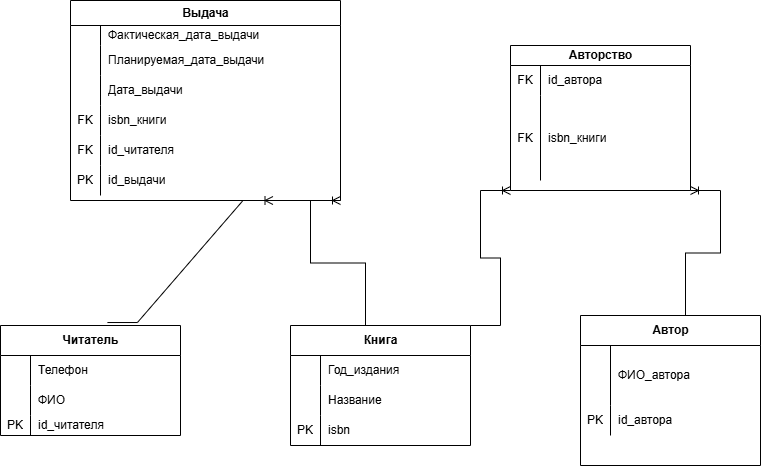

The diagram above was exported from draw.io. Its source (the exported page's mxGraphModel, read from the mxfile embedded in the PNG):
<mxGraphModel dx="1426" dy="792" grid="1" gridSize="10" guides="1" tooltips="1" connect="1" arrows="1" fold="1" page="1" pageScale="1" pageWidth="827" pageHeight="1169" math="0" shadow="0">
  <root>
    <mxCell id="0" />
    <mxCell id="1" parent="0" />
    <mxCell id="sc5lsEFOwkxUs5ipH43O-19" parent="1" style="shape=table;startSize=20;container=1;collapsible=1;childLayout=tableLayout;fixedRows=1;rowLines=0;fontStyle=1;align=center;resizeLast=1;html=1;" value="Авторство" vertex="1">
      <mxGeometry height="145" width="180" x="530" y="150" as="geometry" />
    </mxCell>
    <mxCell id="sc5lsEFOwkxUs5ipH43O-23" parent="sc5lsEFOwkxUs5ipH43O-19" style="shape=tableRow;horizontal=0;startSize=0;swimlaneHead=0;swimlaneBody=0;fillColor=none;collapsible=0;dropTarget=0;points=[[0,0.5],[1,0.5]];portConstraint=eastwest;top=0;left=0;right=0;bottom=0;" value="" vertex="1">
      <mxGeometry height="30" width="180" y="20" as="geometry" />
    </mxCell>
    <mxCell id="sc5lsEFOwkxUs5ipH43O-24" parent="sc5lsEFOwkxUs5ipH43O-23" style="shape=partialRectangle;connectable=0;fillColor=none;top=0;left=0;bottom=0;right=0;editable=1;overflow=hidden;whiteSpace=wrap;html=1;" value="FK" vertex="1">
      <mxGeometry height="30" width="30" as="geometry">
        <mxRectangle height="30" width="30" as="alternateBounds" />
      </mxGeometry>
    </mxCell>
    <mxCell id="sc5lsEFOwkxUs5ipH43O-25" parent="sc5lsEFOwkxUs5ipH43O-23" style="shape=partialRectangle;connectable=0;fillColor=none;top=0;left=0;bottom=0;right=0;align=left;spacingLeft=6;overflow=hidden;whiteSpace=wrap;html=1;" value="id_автора" vertex="1">
      <mxGeometry height="30" width="150" x="30" as="geometry">
        <mxRectangle height="30" width="150" as="alternateBounds" />
      </mxGeometry>
    </mxCell>
    <mxCell id="sc5lsEFOwkxUs5ipH43O-26" parent="sc5lsEFOwkxUs5ipH43O-19" style="shape=tableRow;horizontal=0;startSize=0;swimlaneHead=0;swimlaneBody=0;fillColor=none;collapsible=0;dropTarget=0;points=[[0,0.5],[1,0.5]];portConstraint=eastwest;top=0;left=0;right=0;bottom=0;" value="" vertex="1">
      <mxGeometry height="85" width="180" y="50" as="geometry" />
    </mxCell>
    <mxCell id="sc5lsEFOwkxUs5ipH43O-27" parent="sc5lsEFOwkxUs5ipH43O-26" style="shape=partialRectangle;connectable=0;fillColor=none;top=0;left=0;bottom=0;right=0;editable=1;overflow=hidden;whiteSpace=wrap;html=1;" value="FK" vertex="1">
      <mxGeometry height="85" width="30" as="geometry">
        <mxRectangle height="85" width="30" as="alternateBounds" />
      </mxGeometry>
    </mxCell>
    <mxCell id="sc5lsEFOwkxUs5ipH43O-28" parent="sc5lsEFOwkxUs5ipH43O-26" style="shape=partialRectangle;connectable=0;fillColor=none;top=0;left=0;bottom=0;right=0;align=left;spacingLeft=6;overflow=hidden;whiteSpace=wrap;html=1;" value="isbn_книги" vertex="1">
      <mxGeometry height="85" width="150" x="30" as="geometry">
        <mxRectangle height="85" width="150" as="alternateBounds" />
      </mxGeometry>
    </mxCell>
    <mxCell id="sc5lsEFOwkxUs5ipH43O-32" parent="1" style="shape=table;startSize=25;container=1;collapsible=1;childLayout=tableLayout;fixedRows=1;rowLines=0;fontStyle=1;align=center;resizeLast=1;html=1;" value="Выдача" vertex="1">
      <mxGeometry height="200" width="270" x="90" y="105" as="geometry" />
    </mxCell>
    <mxCell id="sc5lsEFOwkxUs5ipH43O-36" parent="sc5lsEFOwkxUs5ipH43O-32" style="shape=tableRow;horizontal=0;startSize=0;swimlaneHead=0;swimlaneBody=0;fillColor=none;collapsible=0;dropTarget=0;points=[[0,0.5],[1,0.5]];portConstraint=eastwest;top=0;left=0;right=0;bottom=0;" value="" vertex="1">
      <mxGeometry height="20" width="270" y="25" as="geometry" />
    </mxCell>
    <mxCell id="sc5lsEFOwkxUs5ipH43O-37" parent="sc5lsEFOwkxUs5ipH43O-36" style="shape=partialRectangle;connectable=0;fillColor=none;top=0;left=0;bottom=0;right=0;editable=1;overflow=hidden;whiteSpace=wrap;html=1;" value="" vertex="1">
      <mxGeometry height="20" width="30" as="geometry">
        <mxRectangle height="20" width="30" as="alternateBounds" />
      </mxGeometry>
    </mxCell>
    <mxCell id="sc5lsEFOwkxUs5ipH43O-38" parent="sc5lsEFOwkxUs5ipH43O-36" style="shape=partialRectangle;connectable=0;fillColor=none;top=0;left=0;bottom=0;right=0;align=left;spacingLeft=6;overflow=hidden;whiteSpace=wrap;html=1;" value="Фактическая_дата_выдачи" vertex="1">
      <mxGeometry height="20" width="240" x="30" as="geometry">
        <mxRectangle height="20" width="240" as="alternateBounds" />
      </mxGeometry>
    </mxCell>
    <mxCell id="sc5lsEFOwkxUs5ipH43O-39" parent="sc5lsEFOwkxUs5ipH43O-32" style="shape=tableRow;horizontal=0;startSize=0;swimlaneHead=0;swimlaneBody=0;fillColor=none;collapsible=0;dropTarget=0;points=[[0,0.5],[1,0.5]];portConstraint=eastwest;top=0;left=0;right=0;bottom=0;" value="" vertex="1">
      <mxGeometry height="30" width="270" y="45" as="geometry" />
    </mxCell>
    <mxCell id="sc5lsEFOwkxUs5ipH43O-40" parent="sc5lsEFOwkxUs5ipH43O-39" style="shape=partialRectangle;connectable=0;fillColor=none;top=0;left=0;bottom=0;right=0;editable=1;overflow=hidden;whiteSpace=wrap;html=1;" value="" vertex="1">
      <mxGeometry height="30" width="30" as="geometry">
        <mxRectangle height="30" width="30" as="alternateBounds" />
      </mxGeometry>
    </mxCell>
    <mxCell id="sc5lsEFOwkxUs5ipH43O-41" parent="sc5lsEFOwkxUs5ipH43O-39" style="shape=partialRectangle;connectable=0;fillColor=none;top=0;left=0;bottom=0;right=0;align=left;spacingLeft=6;overflow=hidden;whiteSpace=wrap;html=1;" value="Планируемая_дата_выдачи" vertex="1">
      <mxGeometry height="30" width="240" x="30" as="geometry">
        <mxRectangle height="30" width="240" as="alternateBounds" />
      </mxGeometry>
    </mxCell>
    <mxCell id="sc5lsEFOwkxUs5ipH43O-90" parent="sc5lsEFOwkxUs5ipH43O-32" style="shape=tableRow;horizontal=0;startSize=0;swimlaneHead=0;swimlaneBody=0;fillColor=none;collapsible=0;dropTarget=0;points=[[0,0.5],[1,0.5]];portConstraint=eastwest;top=0;left=0;right=0;bottom=0;" value="" vertex="1">
      <mxGeometry height="30" width="270" y="75" as="geometry" />
    </mxCell>
    <mxCell id="sc5lsEFOwkxUs5ipH43O-91" parent="sc5lsEFOwkxUs5ipH43O-90" style="shape=partialRectangle;connectable=0;fillColor=none;top=0;left=0;bottom=0;right=0;editable=1;overflow=hidden;whiteSpace=wrap;html=1;" value="" vertex="1">
      <mxGeometry height="30" width="30" as="geometry">
        <mxRectangle height="30" width="30" as="alternateBounds" />
      </mxGeometry>
    </mxCell>
    <mxCell id="sc5lsEFOwkxUs5ipH43O-92" parent="sc5lsEFOwkxUs5ipH43O-90" style="shape=partialRectangle;connectable=0;fillColor=none;top=0;left=0;bottom=0;right=0;align=left;spacingLeft=6;overflow=hidden;whiteSpace=wrap;html=1;" value="Дата_выдачи" vertex="1">
      <mxGeometry height="30" width="240" x="30" as="geometry">
        <mxRectangle height="30" width="240" as="alternateBounds" />
      </mxGeometry>
    </mxCell>
    <mxCell id="sc5lsEFOwkxUs5ipH43O-93" parent="sc5lsEFOwkxUs5ipH43O-32" style="shape=tableRow;horizontal=0;startSize=0;swimlaneHead=0;swimlaneBody=0;fillColor=none;collapsible=0;dropTarget=0;points=[[0,0.5],[1,0.5]];portConstraint=eastwest;top=0;left=0;right=0;bottom=0;" value="" vertex="1">
      <mxGeometry height="30" width="270" y="105" as="geometry" />
    </mxCell>
    <mxCell id="sc5lsEFOwkxUs5ipH43O-94" parent="sc5lsEFOwkxUs5ipH43O-93" style="shape=partialRectangle;connectable=0;fillColor=none;top=0;left=0;bottom=0;right=0;editable=1;overflow=hidden;whiteSpace=wrap;html=1;" value="FK" vertex="1">
      <mxGeometry height="30" width="30" as="geometry">
        <mxRectangle height="30" width="30" as="alternateBounds" />
      </mxGeometry>
    </mxCell>
    <mxCell id="sc5lsEFOwkxUs5ipH43O-95" parent="sc5lsEFOwkxUs5ipH43O-93" style="shape=partialRectangle;connectable=0;fillColor=none;top=0;left=0;bottom=0;right=0;align=left;spacingLeft=6;overflow=hidden;whiteSpace=wrap;html=1;" value="isbn_книги" vertex="1">
      <mxGeometry height="30" width="240" x="30" as="geometry">
        <mxRectangle height="30" width="240" as="alternateBounds" />
      </mxGeometry>
    </mxCell>
    <mxCell id="sc5lsEFOwkxUs5ipH43O-96" parent="sc5lsEFOwkxUs5ipH43O-32" style="shape=tableRow;horizontal=0;startSize=0;swimlaneHead=0;swimlaneBody=0;fillColor=none;collapsible=0;dropTarget=0;points=[[0,0.5],[1,0.5]];portConstraint=eastwest;top=0;left=0;right=0;bottom=0;" value="" vertex="1">
      <mxGeometry height="30" width="270" y="135" as="geometry" />
    </mxCell>
    <mxCell id="sc5lsEFOwkxUs5ipH43O-97" parent="sc5lsEFOwkxUs5ipH43O-96" style="shape=partialRectangle;connectable=0;fillColor=none;top=0;left=0;bottom=0;right=0;editable=1;overflow=hidden;whiteSpace=wrap;html=1;" value="FK" vertex="1">
      <mxGeometry height="30" width="30" as="geometry">
        <mxRectangle height="30" width="30" as="alternateBounds" />
      </mxGeometry>
    </mxCell>
    <mxCell id="sc5lsEFOwkxUs5ipH43O-98" parent="sc5lsEFOwkxUs5ipH43O-96" style="shape=partialRectangle;connectable=0;fillColor=none;top=0;left=0;bottom=0;right=0;align=left;spacingLeft=6;overflow=hidden;whiteSpace=wrap;html=1;" value="id_читателя" vertex="1">
      <mxGeometry height="30" width="240" x="30" as="geometry">
        <mxRectangle height="30" width="240" as="alternateBounds" />
      </mxGeometry>
    </mxCell>
    <mxCell id="sc5lsEFOwkxUs5ipH43O-99" parent="sc5lsEFOwkxUs5ipH43O-32" style="shape=tableRow;horizontal=0;startSize=0;swimlaneHead=0;swimlaneBody=0;fillColor=none;collapsible=0;dropTarget=0;points=[[0,0.5],[1,0.5]];portConstraint=eastwest;top=0;left=0;right=0;bottom=0;" value="" vertex="1">
      <mxGeometry height="30" width="270" y="165" as="geometry" />
    </mxCell>
    <mxCell id="sc5lsEFOwkxUs5ipH43O-100" parent="sc5lsEFOwkxUs5ipH43O-99" style="shape=partialRectangle;connectable=0;fillColor=none;top=0;left=0;bottom=0;right=0;editable=1;overflow=hidden;whiteSpace=wrap;html=1;" value="PK" vertex="1">
      <mxGeometry height="30" width="30" as="geometry">
        <mxRectangle height="30" width="30" as="alternateBounds" />
      </mxGeometry>
    </mxCell>
    <mxCell id="sc5lsEFOwkxUs5ipH43O-101" parent="sc5lsEFOwkxUs5ipH43O-99" style="shape=partialRectangle;connectable=0;fillColor=none;top=0;left=0;bottom=0;right=0;align=left;spacingLeft=6;overflow=hidden;whiteSpace=wrap;html=1;" value="id_выдачи" vertex="1">
      <mxGeometry height="30" width="240" x="30" as="geometry">
        <mxRectangle height="30" width="240" as="alternateBounds" />
      </mxGeometry>
    </mxCell>
    <mxCell id="sc5lsEFOwkxUs5ipH43O-45" parent="1" style="shape=table;startSize=30;container=1;collapsible=1;childLayout=tableLayout;fixedRows=1;rowLines=0;fontStyle=1;align=center;resizeLast=1;html=1;" value="Книга" vertex="1">
      <mxGeometry height="120" width="180" x="310" y="430" as="geometry" />
    </mxCell>
    <mxCell id="sc5lsEFOwkxUs5ipH43O-49" parent="sc5lsEFOwkxUs5ipH43O-45" style="shape=tableRow;horizontal=0;startSize=0;swimlaneHead=0;swimlaneBody=0;fillColor=none;collapsible=0;dropTarget=0;points=[[0,0.5],[1,0.5]];portConstraint=eastwest;top=0;left=0;right=0;bottom=0;" value="" vertex="1">
      <mxGeometry height="30" width="180" y="30" as="geometry" />
    </mxCell>
    <mxCell id="sc5lsEFOwkxUs5ipH43O-50" parent="sc5lsEFOwkxUs5ipH43O-49" style="shape=partialRectangle;connectable=0;fillColor=none;top=0;left=0;bottom=0;right=0;editable=1;overflow=hidden;whiteSpace=wrap;html=1;" value="" vertex="1">
      <mxGeometry height="30" width="30" as="geometry">
        <mxRectangle height="30" width="30" as="alternateBounds" />
      </mxGeometry>
    </mxCell>
    <mxCell id="sc5lsEFOwkxUs5ipH43O-51" parent="sc5lsEFOwkxUs5ipH43O-49" style="shape=partialRectangle;connectable=0;fillColor=none;top=0;left=0;bottom=0;right=0;align=left;spacingLeft=6;overflow=hidden;whiteSpace=wrap;html=1;" value="Год_издания" vertex="1">
      <mxGeometry height="30" width="150" x="30" as="geometry">
        <mxRectangle height="30" width="150" as="alternateBounds" />
      </mxGeometry>
    </mxCell>
    <mxCell id="sc5lsEFOwkxUs5ipH43O-52" parent="sc5lsEFOwkxUs5ipH43O-45" style="shape=tableRow;horizontal=0;startSize=0;swimlaneHead=0;swimlaneBody=0;fillColor=none;collapsible=0;dropTarget=0;points=[[0,0.5],[1,0.5]];portConstraint=eastwest;top=0;left=0;right=0;bottom=0;" value="" vertex="1">
      <mxGeometry height="30" width="180" y="60" as="geometry" />
    </mxCell>
    <mxCell id="sc5lsEFOwkxUs5ipH43O-53" parent="sc5lsEFOwkxUs5ipH43O-52" style="shape=partialRectangle;connectable=0;fillColor=none;top=0;left=0;bottom=0;right=0;editable=1;overflow=hidden;whiteSpace=wrap;html=1;" value="" vertex="1">
      <mxGeometry height="30" width="30" as="geometry">
        <mxRectangle height="30" width="30" as="alternateBounds" />
      </mxGeometry>
    </mxCell>
    <mxCell id="sc5lsEFOwkxUs5ipH43O-54" parent="sc5lsEFOwkxUs5ipH43O-52" style="shape=partialRectangle;connectable=0;fillColor=none;top=0;left=0;bottom=0;right=0;align=left;spacingLeft=6;overflow=hidden;whiteSpace=wrap;html=1;" value="Название" vertex="1">
      <mxGeometry height="30" width="150" x="30" as="geometry">
        <mxRectangle height="30" width="150" as="alternateBounds" />
      </mxGeometry>
    </mxCell>
    <mxCell id="sc5lsEFOwkxUs5ipH43O-55" parent="sc5lsEFOwkxUs5ipH43O-45" style="shape=tableRow;horizontal=0;startSize=0;swimlaneHead=0;swimlaneBody=0;fillColor=none;collapsible=0;dropTarget=0;points=[[0,0.5],[1,0.5]];portConstraint=eastwest;top=0;left=0;right=0;bottom=0;" value="" vertex="1">
      <mxGeometry height="30" width="180" y="90" as="geometry" />
    </mxCell>
    <mxCell id="sc5lsEFOwkxUs5ipH43O-56" parent="sc5lsEFOwkxUs5ipH43O-55" style="shape=partialRectangle;connectable=0;fillColor=none;top=0;left=0;bottom=0;right=0;editable=1;overflow=hidden;whiteSpace=wrap;html=1;" value="PK" vertex="1">
      <mxGeometry height="30" width="30" as="geometry">
        <mxRectangle height="30" width="30" as="alternateBounds" />
      </mxGeometry>
    </mxCell>
    <mxCell id="sc5lsEFOwkxUs5ipH43O-57" parent="sc5lsEFOwkxUs5ipH43O-55" style="shape=partialRectangle;connectable=0;fillColor=none;top=0;left=0;bottom=0;right=0;align=left;spacingLeft=6;overflow=hidden;whiteSpace=wrap;html=1;" value="isbn" vertex="1">
      <mxGeometry height="30" width="150" x="30" as="geometry">
        <mxRectangle height="30" width="150" as="alternateBounds" />
      </mxGeometry>
    </mxCell>
    <mxCell id="sc5lsEFOwkxUs5ipH43O-58" parent="1" style="shape=table;startSize=30;container=1;collapsible=1;childLayout=tableLayout;fixedRows=1;rowLines=0;fontStyle=1;align=center;resizeLast=1;html=1;" value="Автор" vertex="1">
      <mxGeometry height="150" width="180" x="600" y="420" as="geometry" />
    </mxCell>
    <mxCell id="sc5lsEFOwkxUs5ipH43O-62" parent="sc5lsEFOwkxUs5ipH43O-58" style="shape=tableRow;horizontal=0;startSize=0;swimlaneHead=0;swimlaneBody=0;fillColor=none;collapsible=0;dropTarget=0;points=[[0,0.5],[1,0.5]];portConstraint=eastwest;top=0;left=0;right=0;bottom=0;" value="" vertex="1">
      <mxGeometry height="60" width="180" y="30" as="geometry" />
    </mxCell>
    <mxCell id="sc5lsEFOwkxUs5ipH43O-63" parent="sc5lsEFOwkxUs5ipH43O-62" style="shape=partialRectangle;connectable=0;fillColor=none;top=0;left=0;bottom=0;right=0;editable=1;overflow=hidden;whiteSpace=wrap;html=1;" value="" vertex="1">
      <mxGeometry height="60" width="30" as="geometry">
        <mxRectangle height="60" width="30" as="alternateBounds" />
      </mxGeometry>
    </mxCell>
    <mxCell id="sc5lsEFOwkxUs5ipH43O-64" parent="sc5lsEFOwkxUs5ipH43O-62" style="shape=partialRectangle;connectable=0;fillColor=none;top=0;left=0;bottom=0;right=0;align=left;spacingLeft=6;overflow=hidden;whiteSpace=wrap;html=1;" value="ФИО_автора" vertex="1">
      <mxGeometry height="60" width="150" x="30" as="geometry">
        <mxRectangle height="60" width="150" as="alternateBounds" />
      </mxGeometry>
    </mxCell>
    <mxCell id="sc5lsEFOwkxUs5ipH43O-65" parent="sc5lsEFOwkxUs5ipH43O-58" style="shape=tableRow;horizontal=0;startSize=0;swimlaneHead=0;swimlaneBody=0;fillColor=none;collapsible=0;dropTarget=0;points=[[0,0.5],[1,0.5]];portConstraint=eastwest;top=0;left=0;right=0;bottom=0;" value="" vertex="1">
      <mxGeometry height="30" width="180" y="90" as="geometry" />
    </mxCell>
    <mxCell id="sc5lsEFOwkxUs5ipH43O-66" parent="sc5lsEFOwkxUs5ipH43O-65" style="shape=partialRectangle;connectable=0;fillColor=none;top=0;left=0;bottom=0;right=0;editable=1;overflow=hidden;whiteSpace=wrap;html=1;" value="PK" vertex="1">
      <mxGeometry height="30" width="30" as="geometry">
        <mxRectangle height="30" width="30" as="alternateBounds" />
      </mxGeometry>
    </mxCell>
    <mxCell id="sc5lsEFOwkxUs5ipH43O-67" parent="sc5lsEFOwkxUs5ipH43O-65" style="shape=partialRectangle;connectable=0;fillColor=none;top=0;left=0;bottom=0;right=0;align=left;spacingLeft=6;overflow=hidden;whiteSpace=wrap;html=1;" value="id_автора" vertex="1">
      <mxGeometry height="30" width="150" x="30" as="geometry">
        <mxRectangle height="30" width="150" as="alternateBounds" />
      </mxGeometry>
    </mxCell>
    <mxCell id="sc5lsEFOwkxUs5ipH43O-71" parent="1" style="shape=table;startSize=30;container=1;collapsible=1;childLayout=tableLayout;fixedRows=1;rowLines=0;fontStyle=1;align=center;resizeLast=1;html=1;" value="Читатель" vertex="1">
      <mxGeometry height="110" width="180" x="20" y="430" as="geometry" />
    </mxCell>
    <mxCell id="sc5lsEFOwkxUs5ipH43O-75" parent="sc5lsEFOwkxUs5ipH43O-71" style="shape=tableRow;horizontal=0;startSize=0;swimlaneHead=0;swimlaneBody=0;fillColor=none;collapsible=0;dropTarget=0;points=[[0,0.5],[1,0.5]];portConstraint=eastwest;top=0;left=0;right=0;bottom=0;" value="" vertex="1">
      <mxGeometry height="30" width="180" y="30" as="geometry" />
    </mxCell>
    <mxCell id="sc5lsEFOwkxUs5ipH43O-76" parent="sc5lsEFOwkxUs5ipH43O-75" style="shape=partialRectangle;connectable=0;fillColor=none;top=0;left=0;bottom=0;right=0;editable=1;overflow=hidden;whiteSpace=wrap;html=1;" value="" vertex="1">
      <mxGeometry height="30" width="30" as="geometry">
        <mxRectangle height="30" width="30" as="alternateBounds" />
      </mxGeometry>
    </mxCell>
    <mxCell id="sc5lsEFOwkxUs5ipH43O-77" parent="sc5lsEFOwkxUs5ipH43O-75" style="shape=partialRectangle;connectable=0;fillColor=none;top=0;left=0;bottom=0;right=0;align=left;spacingLeft=6;overflow=hidden;whiteSpace=wrap;html=1;" value="Телефон" vertex="1">
      <mxGeometry height="30" width="150" x="30" as="geometry">
        <mxRectangle height="30" width="150" as="alternateBounds" />
      </mxGeometry>
    </mxCell>
    <mxCell id="sc5lsEFOwkxUs5ipH43O-78" parent="sc5lsEFOwkxUs5ipH43O-71" style="shape=tableRow;horizontal=0;startSize=0;swimlaneHead=0;swimlaneBody=0;fillColor=none;collapsible=0;dropTarget=0;points=[[0,0.5],[1,0.5]];portConstraint=eastwest;top=0;left=0;right=0;bottom=0;" value="" vertex="1">
      <mxGeometry height="30" width="180" y="60" as="geometry" />
    </mxCell>
    <mxCell id="sc5lsEFOwkxUs5ipH43O-79" parent="sc5lsEFOwkxUs5ipH43O-78" style="shape=partialRectangle;connectable=0;fillColor=none;top=0;left=0;bottom=0;right=0;editable=1;overflow=hidden;whiteSpace=wrap;html=1;" value="" vertex="1">
      <mxGeometry height="30" width="30" as="geometry">
        <mxRectangle height="30" width="30" as="alternateBounds" />
      </mxGeometry>
    </mxCell>
    <mxCell id="sc5lsEFOwkxUs5ipH43O-80" parent="sc5lsEFOwkxUs5ipH43O-78" style="shape=partialRectangle;connectable=0;fillColor=none;top=0;left=0;bottom=0;right=0;align=left;spacingLeft=6;overflow=hidden;whiteSpace=wrap;html=1;" value="ФИО" vertex="1">
      <mxGeometry height="30" width="150" x="30" as="geometry">
        <mxRectangle height="30" width="150" as="alternateBounds" />
      </mxGeometry>
    </mxCell>
    <mxCell id="sc5lsEFOwkxUs5ipH43O-81" parent="sc5lsEFOwkxUs5ipH43O-71" style="shape=tableRow;horizontal=0;startSize=0;swimlaneHead=0;swimlaneBody=0;fillColor=none;collapsible=0;dropTarget=0;points=[[0,0.5],[1,0.5]];portConstraint=eastwest;top=0;left=0;right=0;bottom=0;" value="" vertex="1">
      <mxGeometry height="20" width="180" y="90" as="geometry" />
    </mxCell>
    <mxCell id="sc5lsEFOwkxUs5ipH43O-82" parent="sc5lsEFOwkxUs5ipH43O-81" style="shape=partialRectangle;connectable=0;fillColor=none;top=0;left=0;bottom=0;right=0;editable=1;overflow=hidden;whiteSpace=wrap;html=1;" value="PK" vertex="1">
      <mxGeometry height="20" width="30" as="geometry">
        <mxRectangle height="20" width="30" as="alternateBounds" />
      </mxGeometry>
    </mxCell>
    <mxCell id="sc5lsEFOwkxUs5ipH43O-83" parent="sc5lsEFOwkxUs5ipH43O-81" style="shape=partialRectangle;connectable=0;fillColor=none;top=0;left=0;bottom=0;right=0;align=left;spacingLeft=6;overflow=hidden;whiteSpace=wrap;html=1;" value="id_читателя" vertex="1">
      <mxGeometry height="20" width="150" x="30" as="geometry">
        <mxRectangle height="20" width="150" as="alternateBounds" />
      </mxGeometry>
    </mxCell>
    <mxCell id="sc5lsEFOwkxUs5ipH43O-105" edge="1" parent="1" source="sc5lsEFOwkxUs5ipH43O-71" style="edgeStyle=entityRelationEdgeStyle;fontSize=12;html=1;endArrow=ERoneToMany;rounded=0;exitX=0.594;exitY=-0.027;exitDx=0;exitDy=0;exitPerimeter=0;entryX=0.75;entryY=1;entryDx=0;entryDy=0;" target="sc5lsEFOwkxUs5ipH43O-32" value="">
      <mxGeometry height="100" relative="1" width="100" as="geometry">
        <mxPoint x="200" y="340" as="sourcePoint" />
        <mxPoint x="240" y="310" as="targetPoint" />
      </mxGeometry>
    </mxCell>
    <mxCell id="sc5lsEFOwkxUs5ipH43O-106" edge="1" parent="1" source="sc5lsEFOwkxUs5ipH43O-45" style="edgeStyle=entityRelationEdgeStyle;fontSize=12;html=1;endArrow=ERoneToMany;rounded=0;exitX=0.25;exitY=0;exitDx=0;exitDy=0;entryX=1;entryY=1;entryDx=0;entryDy=0;" target="sc5lsEFOwkxUs5ipH43O-32" value="">
      <mxGeometry height="100" relative="1" width="100" as="geometry">
        <mxPoint x="200" y="340" as="sourcePoint" />
        <mxPoint x="300" y="240" as="targetPoint" />
      </mxGeometry>
    </mxCell>
    <mxCell id="sc5lsEFOwkxUs5ipH43O-107" edge="1" parent="1" source="sc5lsEFOwkxUs5ipH43O-45" style="edgeStyle=entityRelationEdgeStyle;fontSize=12;html=1;endArrow=ERoneToMany;rounded=0;entryX=0;entryY=1;entryDx=0;entryDy=0;exitX=1;exitY=0;exitDx=0;exitDy=0;" target="sc5lsEFOwkxUs5ipH43O-19" value="">
      <mxGeometry height="100" relative="1" width="100" as="geometry">
        <mxPoint x="200" y="340" as="sourcePoint" />
        <mxPoint x="300" y="240" as="targetPoint" />
      </mxGeometry>
    </mxCell>
    <mxCell id="sc5lsEFOwkxUs5ipH43O-108" edge="1" parent="1" source="sc5lsEFOwkxUs5ipH43O-58" style="edgeStyle=entityRelationEdgeStyle;fontSize=12;html=1;endArrow=ERoneToMany;rounded=0;entryX=1;entryY=1;entryDx=0;entryDy=0;exitX=0.75;exitY=0;exitDx=0;exitDy=0;" target="sc5lsEFOwkxUs5ipH43O-19" value="">
      <mxGeometry height="100" relative="1" width="100" as="geometry">
        <mxPoint x="200" y="340" as="sourcePoint" />
        <mxPoint x="300" y="240" as="targetPoint" />
      </mxGeometry>
    </mxCell>
  </root>
</mxGraphModel>